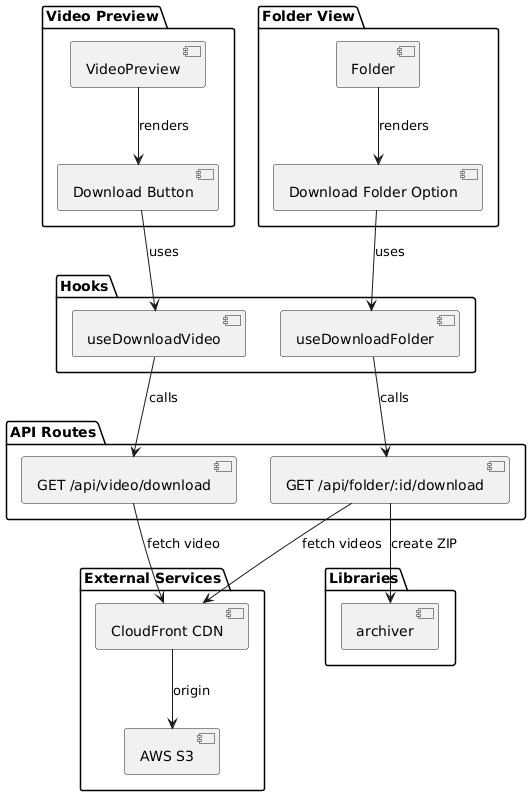

The diagram above was rendered by PlantUML. Its source (embedded in the PNG):
@startuml
package "Video Preview" {
  [VideoPreview] as VP
  [Download Button] as DB
}

package "Folder View" {
  [Folder] as FL
  [Download Folder Option] as DFO
}

package "Hooks" {
  [useDownloadVideo] as UDV
  [useDownloadFolder] as UDF
}

package "API Routes" {
  [GET /api/video/download] as VDA
  [GET /api/folder/:id/download] as FDA
}

package "External Services" {
  [CloudFront CDN] as CF
  [AWS S3] as S3
}

package "Libraries" {
  [archiver] as ARC
}

VP --> DB : renders
DB --> UDV : uses

FL --> DFO : renders
DFO --> UDF : uses

UDV --> VDA : calls
VDA --> CF : fetch video
CF --> S3 : origin

UDF --> FDA : calls
FDA --> CF : fetch videos
FDA --> ARC : create ZIP
@enduml